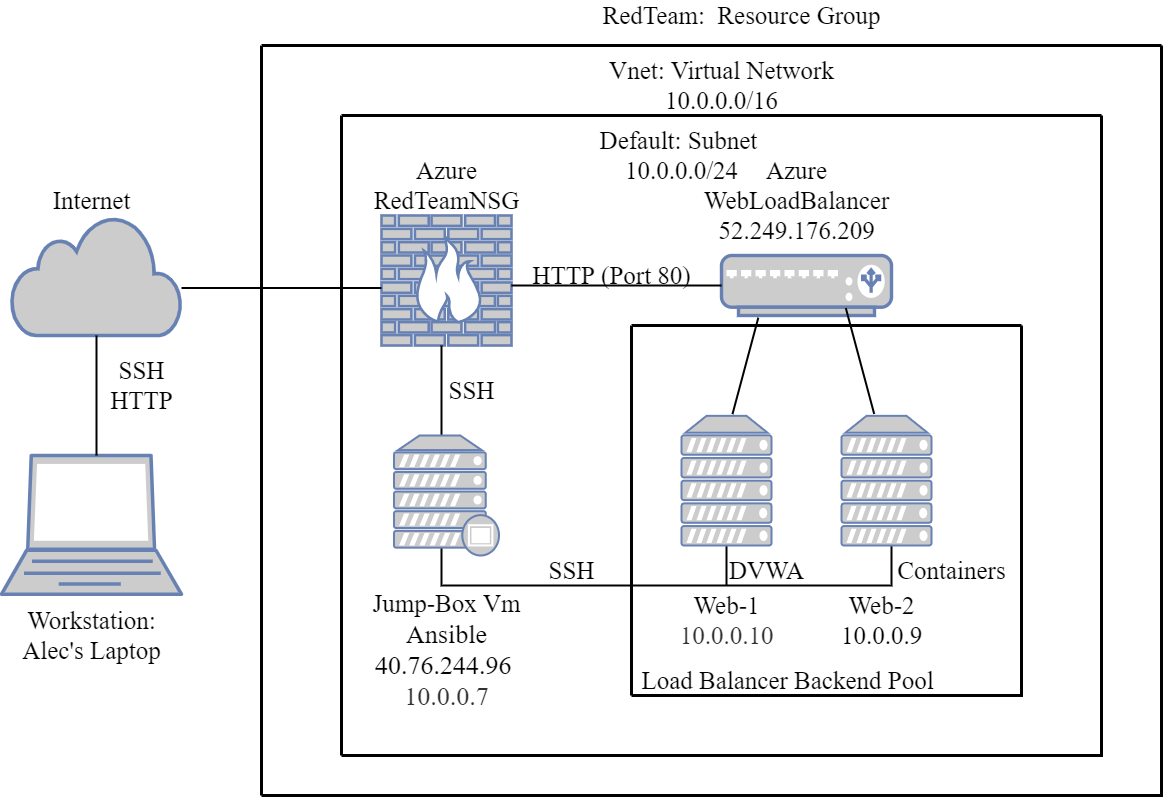

The diagram above was exported from draw.io. Its source (the exported page's mxGraphModel, read from the mxfile embedded in the PNG):
<mxGraphModel dx="1505" dy="678" grid="1" gridSize="10" guides="1" tooltips="1" connect="1" arrows="1" fold="1" page="1" pageScale="1" pageWidth="850" pageHeight="1100" math="0" shadow="0">
  <root>
    <mxCell id="0" />
    <mxCell id="1" parent="0" />
    <mxCell id="YIu7C5tZ4cmRyVZd3sqB-72" value="" style="shape=partialRectangle;whiteSpace=wrap;html=1;bottom=0;right=0;fillColor=none;strokeWidth=3;fontFamily=Times New Roman;fontSize=25;" parent="1" vertex="1">
      <mxGeometry x="650" y="520" width="390" height="370" as="geometry" />
    </mxCell>
    <mxCell id="YIu7C5tZ4cmRyVZd3sqB-73" value="" style="shape=partialRectangle;whiteSpace=wrap;html=1;top=0;left=0;fillColor=none;strokeWidth=3;fontFamily=Times New Roman;fontSize=25;" parent="1" vertex="1">
      <mxGeometry x="650" y="520" width="390" height="370" as="geometry" />
    </mxCell>
    <mxCell id="YIu7C5tZ4cmRyVZd3sqB-74" value="" style="shape=partialRectangle;whiteSpace=wrap;html=1;bottom=0;right=0;fillColor=none;strokeWidth=3;fontFamily=Times New Roman;fontSize=25;" parent="1" vertex="1">
      <mxGeometry x="360" y="310" width="760" height="640" as="geometry" />
    </mxCell>
    <mxCell id="YIu7C5tZ4cmRyVZd3sqB-78" value="" style="shape=partialRectangle;whiteSpace=wrap;html=1;top=0;left=0;fillColor=none;strokeWidth=3;fontFamily=Times New Roman;fontSize=25;" parent="1" vertex="1">
      <mxGeometry x="360" y="310" width="760" height="640" as="geometry" />
    </mxCell>
    <mxCell id="YIu7C5tZ4cmRyVZd3sqB-79" value="" style="shape=partialRectangle;whiteSpace=wrap;html=1;bottom=0;right=0;fillColor=none;strokeWidth=3;fontFamily=Times New Roman;fontSize=25;" parent="1" vertex="1">
      <mxGeometry x="280" y="240" width="900" height="750" as="geometry" />
    </mxCell>
    <mxCell id="YIu7C5tZ4cmRyVZd3sqB-80" value="" style="shape=partialRectangle;whiteSpace=wrap;html=1;top=0;left=0;fillColor=none;strokeWidth=3;fontFamily=Times New Roman;fontSize=25;" parent="1" vertex="1">
      <mxGeometry x="280" y="240" width="900" height="750" as="geometry" />
    </mxCell>
    <mxCell id="YIu7C5tZ4cmRyVZd3sqB-4" value="" style="fontColor=#0066CC;verticalAlign=top;verticalLabelPosition=bottom;labelPosition=center;align=center;html=1;outlineConnect=0;fillColor=#CCCCCC;strokeColor=#6881B3;gradientColor=none;gradientDirection=north;strokeWidth=2;shape=mxgraph.networks.firewall;" parent="1" vertex="1">
      <mxGeometry x="400" y="410" width="130" height="130" as="geometry" />
    </mxCell>
    <mxCell id="YIu7C5tZ4cmRyVZd3sqB-5" value="" style="fontColor=#0066CC;verticalAlign=top;verticalLabelPosition=bottom;labelPosition=center;align=center;html=1;outlineConnect=0;fillColor=#CCCCCC;strokeColor=#6881B3;gradientColor=none;gradientDirection=north;strokeWidth=2;shape=mxgraph.networks.load_balancer;" parent="1" vertex="1">
      <mxGeometry x="740" y="450" width="170" height="60" as="geometry" />
    </mxCell>
    <mxCell id="YIu7C5tZ4cmRyVZd3sqB-22" value="" style="html=1;outlineConnect=0;fillColor=#CCCCCC;strokeColor=#6881B3;gradientColor=none;gradientDirection=north;strokeWidth=2;shape=mxgraph.networks.cloud;fontColor=#ffffff;" parent="1" vertex="1">
      <mxGeometry x="30" y="410" width="170" height="120" as="geometry" />
    </mxCell>
    <mxCell id="YIu7C5tZ4cmRyVZd3sqB-24" value="" style="fontColor=#0066CC;verticalAlign=top;verticalLabelPosition=bottom;labelPosition=center;align=center;html=1;outlineConnect=0;fillColor=#CCCCCC;strokeColor=#6881B3;gradientColor=none;gradientDirection=north;strokeWidth=2;shape=mxgraph.networks.laptop;" parent="1" vertex="1">
      <mxGeometry x="20" y="650" width="180" height="138.75" as="geometry" />
    </mxCell>
    <mxCell id="YIu7C5tZ4cmRyVZd3sqB-26" value="" style="line;strokeWidth=2;direction=south;html=1;" parent="1" vertex="1">
      <mxGeometry x="110" y="530" width="10" height="120" as="geometry" />
    </mxCell>
    <mxCell id="YIu7C5tZ4cmRyVZd3sqB-34" value="" style="line;strokeWidth=2;html=1;" parent="1" vertex="1">
      <mxGeometry x="530" y="472.5" width="210" height="15" as="geometry" />
    </mxCell>
    <mxCell id="YIu7C5tZ4cmRyVZd3sqB-35" value="" style="line;strokeWidth=2;direction=south;html=1;rotation=15;" parent="1" vertex="1">
      <mxGeometry x="653.9" y="510.51" width="220" height="99.83" as="geometry" />
    </mxCell>
    <mxCell id="YIu7C5tZ4cmRyVZd3sqB-36" value="" style="line;strokeWidth=2;direction=south;html=1;rotation=-15;" parent="1" vertex="1">
      <mxGeometry x="873.5" y="500.7" width="10" height="109.64" as="geometry" />
    </mxCell>
    <mxCell id="YIu7C5tZ4cmRyVZd3sqB-37" value="" style="line;strokeWidth=2;direction=south;html=1;" parent="1" vertex="1">
      <mxGeometry x="455" y="540" width="10" height="90" as="geometry" />
    </mxCell>
    <mxCell id="YIu7C5tZ4cmRyVZd3sqB-38" value="" style="line;strokeWidth=2;html=1;" parent="1" vertex="1">
      <mxGeometry x="450" y="520" width="160" as="geometry" />
    </mxCell>
    <mxCell id="YIu7C5tZ4cmRyVZd3sqB-39" value="" style="line;strokeWidth=2;html=1;" parent="1" vertex="1">
      <mxGeometry x="200" y="477.5" width="200" height="10" as="geometry" />
    </mxCell>
    <mxCell id="YIu7C5tZ4cmRyVZd3sqB-47" value="" style="shape=partialRectangle;whiteSpace=wrap;html=1;bottom=1;right=1;left=1;top=0;fillColor=none;routingCenterX=-0.5;strokeWidth=2;" parent="1" vertex="1">
      <mxGeometry x="460" y="740" width="450" height="40" as="geometry" />
    </mxCell>
    <mxCell id="YIu7C5tZ4cmRyVZd3sqB-48" value="" style="line;strokeWidth=2;direction=south;html=1;" parent="1" vertex="1">
      <mxGeometry x="740" y="740" width="10" height="40" as="geometry" />
    </mxCell>
    <mxCell id="YIu7C5tZ4cmRyVZd3sqB-49" value="Web-1&lt;br&gt;&lt;span style=&quot;color: rgb(50 , 49 , 48) ; font-family: &amp;#34;az_ea_font&amp;#34; , &amp;#34;segoe ui&amp;#34; , &amp;#34;az_font&amp;#34; , , , &amp;#34;blinkmacsystemfont&amp;#34; , &amp;#34;roboto&amp;#34; , &amp;#34;oxygen&amp;#34; , &amp;#34;ubuntu&amp;#34; , &amp;#34;cantarell&amp;#34; , &amp;#34;open sans&amp;#34; , &amp;#34;helvetica neue&amp;#34; , sans-serif ; background-color: rgb(255 , 255 , 255)&quot;&gt;&lt;font style=&quot;font-size: 25px&quot;&gt;10.0.0.10&lt;/font&gt;&lt;/span&gt;" style="text;html=1;align=center;verticalAlign=middle;resizable=0;points=[];autosize=1;strokeWidth=6;fontSize=25;fontFamily=Times New Roman;" parent="1" vertex="1">
      <mxGeometry x="690" y="785" width="110" height="60" as="geometry" />
    </mxCell>
    <mxCell id="YIu7C5tZ4cmRyVZd3sqB-52" value="Web-2&lt;br&gt;10.0.0.9&lt;br&gt;" style="text;html=1;align=center;verticalAlign=middle;resizable=0;points=[];autosize=1;fontSize=25;fontFamily=Times New Roman;" parent="1" vertex="1">
      <mxGeometry x="850" y="785" width="100" height="60" as="geometry" />
    </mxCell>
    <mxCell id="YIu7C5tZ4cmRyVZd3sqB-55" value="Jump-Box Vm&lt;br&gt;&lt;font style=&quot;font-size: 26px&quot;&gt;&lt;span style=&quot;background-color: rgb(255 , 255 , 255)&quot;&gt;Ansible&lt;br&gt;40.76.244.96&amp;nbsp;&lt;br&gt;&lt;/span&gt;&lt;span style=&quot;color: rgb(50 , 49 , 48) ; background-color: rgb(255 , 255 , 255)&quot;&gt;10.0.0.7&lt;/span&gt;&lt;/font&gt;" style="text;html=1;align=center;verticalAlign=middle;resizable=0;points=[];autosize=1;fontSize=25;fontFamily=Times New Roman;" parent="1" vertex="1">
      <mxGeometry x="385" y="785" width="160" height="120" as="geometry" />
    </mxCell>
    <mxCell id="YIu7C5tZ4cmRyVZd3sqB-56" value="Load Balancer Backend Pool" style="text;html=1;align=center;verticalAlign=middle;resizable=0;points=[];autosize=1;fontSize=25;fontFamily=Times New Roman;" parent="1" vertex="1">
      <mxGeometry x="651.29" y="860" width="310" height="30" as="geometry" />
    </mxCell>
    <mxCell id="YIu7C5tZ4cmRyVZd3sqB-57" value="DVWA" style="text;html=1;align=center;verticalAlign=middle;resizable=0;points=[];autosize=1;fontSize=25;fontFamily=Times New Roman;" parent="1" vertex="1">
      <mxGeometry x="740" y="750" width="90" height="30" as="geometry" />
    </mxCell>
    <mxCell id="YIu7C5tZ4cmRyVZd3sqB-58" value="Containers" style="text;html=1;align=center;verticalAlign=middle;resizable=0;points=[];autosize=1;fontSize=25;fontFamily=Times New Roman;" parent="1" vertex="1">
      <mxGeometry x="910" y="750" width="120" height="30" as="geometry" />
    </mxCell>
    <mxCell id="YIu7C5tZ4cmRyVZd3sqB-59" value="Azure&lt;br&gt;WebLoadBalancer&lt;br&gt;52.249.176.209" style="text;html=1;align=center;verticalAlign=middle;resizable=0;points=[];autosize=1;fontSize=25;fontFamily=Times New Roman;" parent="1" vertex="1">
      <mxGeometry x="715" y="350" width="200" height="90" as="geometry" />
    </mxCell>
    <mxCell id="YIu7C5tZ4cmRyVZd3sqB-60" value="Workstation:&lt;br&gt;Alec's Laptop" style="text;html=1;align=center;verticalAlign=middle;resizable=0;points=[];autosize=1;fontSize=25;fontFamily=Times New Roman;" parent="1" vertex="1">
      <mxGeometry x="35" y="800" width="150" height="60" as="geometry" />
    </mxCell>
    <mxCell id="YIu7C5tZ4cmRyVZd3sqB-61" value="Internet" style="text;html=1;align=center;verticalAlign=middle;resizable=0;points=[];autosize=1;fontSize=25;fontFamily=Times New Roman;" parent="1" vertex="1">
      <mxGeometry x="65" y="380" width="90" height="30" as="geometry" />
    </mxCell>
    <mxCell id="YIu7C5tZ4cmRyVZd3sqB-62" value="SSH&lt;br&gt;HTTP" style="text;html=1;align=center;verticalAlign=middle;resizable=0;points=[];autosize=1;fontSize=25;fontFamily=Times New Roman;" parent="1" vertex="1">
      <mxGeometry x="120" y="550" width="80" height="60" as="geometry" />
    </mxCell>
    <mxCell id="YIu7C5tZ4cmRyVZd3sqB-63" value="SSH" style="text;html=1;align=center;verticalAlign=middle;resizable=0;points=[];autosize=1;fontSize=25;fontFamily=Times New Roman;" parent="1" vertex="1">
      <mxGeometry x="560" y="750" width="60" height="30" as="geometry" />
    </mxCell>
    <mxCell id="YIu7C5tZ4cmRyVZd3sqB-64" value="SSH" style="text;html=1;align=center;verticalAlign=middle;resizable=0;points=[];autosize=1;fontSize=25;fontFamily=Times New Roman;" parent="1" vertex="1">
      <mxGeometry x="460" y="570" width="60" height="30" as="geometry" />
    </mxCell>
    <mxCell id="YIu7C5tZ4cmRyVZd3sqB-65" value="Azure&lt;br&gt;RedTeamNSG" style="text;html=1;align=center;verticalAlign=middle;resizable=0;points=[];autosize=1;fontSize=25;fontFamily=Times New Roman;" parent="1" vertex="1">
      <mxGeometry x="385" y="350" width="160" height="60" as="geometry" />
    </mxCell>
    <mxCell id="YIu7C5tZ4cmRyVZd3sqB-71" value="" style="fontColor=#0066CC;verticalAlign=top;verticalLabelPosition=bottom;labelPosition=center;align=center;html=1;outlineConnect=0;fillColor=#CCCCCC;strokeColor=#6881B3;gradientColor=none;gradientDirection=north;strokeWidth=2;shape=mxgraph.networks.proxy_server;" parent="1" vertex="1">
      <mxGeometry x="412.5" y="630" width="105" height="120" as="geometry" />
    </mxCell>
    <mxCell id="YIu7C5tZ4cmRyVZd3sqB-75" value="Vnet: Virtual Network&lt;br&gt;10.0.0.0/16" style="text;html=1;align=center;verticalAlign=middle;resizable=0;points=[];autosize=1;fontSize=25;fontFamily=Times New Roman;" parent="1" vertex="1">
      <mxGeometry x="620" y="250" width="240" height="60" as="geometry" />
    </mxCell>
    <mxCell id="YIu7C5tZ4cmRyVZd3sqB-76" value="Default: Subnet&amp;nbsp;&lt;br&gt;10.0.0.0/24" style="text;html=1;align=center;verticalAlign=middle;resizable=0;points=[];autosize=1;fontSize=25;fontFamily=Times New Roman;" parent="1" vertex="1">
      <mxGeometry x="610" y="320" width="180" height="60" as="geometry" />
    </mxCell>
    <mxCell id="YIu7C5tZ4cmRyVZd3sqB-77" value="HTTP (Port 80)" style="text;html=1;align=center;verticalAlign=middle;resizable=0;points=[];autosize=1;fontSize=25;fontFamily=Times New Roman;" parent="1" vertex="1">
      <mxGeometry x="545" y="455" width="170" height="30" as="geometry" />
    </mxCell>
    <mxCell id="YIu7C5tZ4cmRyVZd3sqB-81" value="RedTeam:&amp;nbsp; Resource Group" style="text;html=1;align=center;verticalAlign=middle;resizable=0;points=[];autosize=1;fontSize=25;fontFamily=Times New Roman;" parent="1" vertex="1">
      <mxGeometry x="615" y="195" width="290" height="30" as="geometry" />
    </mxCell>
    <mxCell id="YIu7C5tZ4cmRyVZd3sqB-84" value="" style="fontColor=#0066CC;verticalAlign=top;verticalLabelPosition=bottom;labelPosition=center;align=center;html=1;outlineConnect=0;fillColor=#CCCCCC;strokeColor=#6881B3;gradientColor=none;gradientDirection=north;strokeWidth=2;shape=mxgraph.networks.server;" parent="1" vertex="1">
      <mxGeometry x="860" y="610.34" width="90" height="129.66" as="geometry" />
    </mxCell>
    <mxCell id="YIu7C5tZ4cmRyVZd3sqB-85" value="" style="fontColor=#0066CC;verticalAlign=top;verticalLabelPosition=bottom;labelPosition=center;align=center;html=1;outlineConnect=0;fillColor=#CCCCCC;strokeColor=#6881B3;gradientColor=none;gradientDirection=north;strokeWidth=2;shape=mxgraph.networks.server;" parent="1" vertex="1">
      <mxGeometry x="700" y="610.34" width="90" height="129.66" as="geometry" />
    </mxCell>
  </root>
</mxGraphModel>